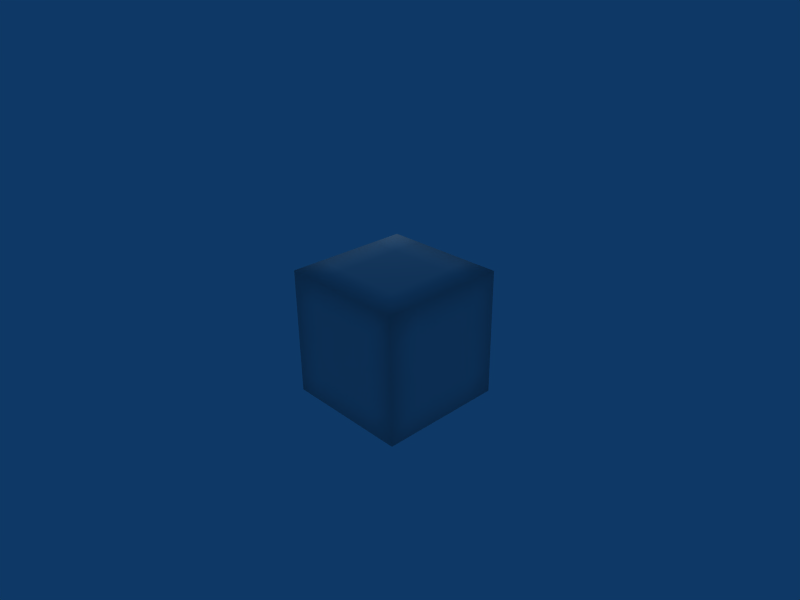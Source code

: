 # Source: scriptTest.blend  (saved by Blender 2.49.2; exported with 4.5.12 LTS)
import bpy
from mathutils import Matrix  # noqa: F401  (used for matrix-valued properties, if any)

bpy.ops.wm.read_factory_settings(use_empty=True)
scene = bpy.context.scene
scene.name = 'Scene'

# ---- collections
col_collection_1 = bpy.data.collections.new('Collection 1'); scene.collection.children.link(col_collection_1)

# ---- materials (node trees are filled in below, after node groups)
mat_material_002 = bpy.data.materials.new('Material.002')
mat_material_002.alpha_threshold = 0.0
mat_material_002.roughness = 0.5
mat_material_002.line_color = (0.0, 0.0, 0.0, 1.0)

# ---- material node trees

# ---- world
world_world = bpy.data.worlds.new('World'); scene.world = world_world
world_world.color = (0.05656, 0.2208, 0.4)
world_world.use_sun_shadow = False
world_world.sun_shadow_jitter_overblur = 0.0
world_world.cycles.sampling_method = 'MANUAL'
world_world.cycles.sample_map_resolution = 256

# ---- cameras
cam_camera = bpy.data.cameras.new('Camera')
cam_camera.passepartout_alpha = 0.2
cam_camera.clip_end = 100.0
cam_camera.lens = 35.0
cam_camera.ortho_scale = 7.314
cam_camera.show_passepartout = False
cam_camera.show_safe_areas = True
cam_camera.dof.focus_distance = 0.0
cam_camera.dof.aperture_fstop = 128.0

# ---- lights
light_spot = bpy.data.lights.new('Spot', 'POINT')
light_spot.transmission_factor = 0.0
light_spot.cutoff_distance = 30.0
light_spot.energy = 100.0
light_spot.shadow_buffer_clip_start = 1.001
light_spot.shadow_soft_size = 1.0
light_spot.shadow_maximum_resolution = 0.006
light_spot.use_absolute_resolution = True
light_spot.cycles.use_multiple_importance_sampling = False

# ---- meshes
me_cube = bpy.data.meshes.new('Cube')
me_cube.from_pydata([(1.0, 1.0, -1.0), (1.0, -1.0, -1.0), (-1.0, -1.0, -1.0), (-1.0, 1.0, -1.0), (1.0, 1.0, 1.0), (1.0, -1.0, 1.0), (-1.0, -1.0, 1.0), (-1.0, 1.0, 1.0), (-5.96e-08, -1.0, -1.0), (1.0, -2.98e-08, -1.0), (1.788e-07, 1.0, -1.0), (-1.0, 2.682e-07, -1.0), (1.0, -5.662e-07, 1.0), (-5.066e-07, -1.0, 1.0), (-1.0, 1.788e-07, 1.0), (2.682e-07, 1.0, 1.0), (1.0, -1.0, 0.0), (1.0, 1.0, 0.0), (-1.0, -1.0, 0.0), (-1.0, 1.0, 0.0), (4.172e-07, 1.0, 0.0), (-1.0, 8.941e-08, 0.0), (-3.874e-07, -1.0, 0.0), (1.0, -2.682e-07, 0.0), (-2.98e-07, -2.98e-07, 1.0), (-5.96e-08, 5.96e-08, -1.0), (0.5, -1.0, -1.0), (-0.5, -1.0, -1.0), (1.0, 0.5, -1.0), (1.0, -0.5, -1.0), (0.5, 1.0, -1.0), (-0.5, 1.0, -1.0), (-1.0, -0.5, -1.0), (-1.0, 0.5, -1.0), (1.0, 0.5, 1.0), (1.0, -0.5, 1.0), (0.5, -1.0, 1.0), (-0.5, -1.0, 1.0), (-1.0, -0.5, 1.0), (-1.0, 0.5, 1.0), (0.5, 1.0, 1.0), (-0.5, 1.0, 1.0), (1.0, -1.0, -0.5), (1.0, -1.0, 0.5), (1.0, 1.0, -0.5), (1.0, 1.0, 0.5), (-1.0, -1.0, -0.5), (-1.0, -1.0, 0.5), (-1.0, 1.0, -0.5), (-1.0, 1.0, 0.5), (-0.5, 1.0, -0.5), (0.5, 1.0, 0.5), (-1.0, -0.5, -0.5), (-1.0, 0.5, 0.5), (-0.5, -1.0, -0.5), (0.5, -1.0, 0.5), (1.0, -0.5, -0.5), (1.0, 0.5, 0.5), (0.5, -0.5, 1.0), (-0.5, 0.5, 1.0), (0.5, 0.5, -1.0), (-0.5, -0.5, -1.0), (0.5, 1.0, 0.0), (0.5, 1.0, -0.5), (2.98e-07, 1.0, -0.5), (3.427e-07, 1.0, 0.5), (-0.5, 1.0, 0.0), (-0.5, 1.0, 0.5), (-1.0, -0.5, 0.0), (-1.0, -0.5, 0.5), (-1.0, 1.341e-07, 0.5), (-1.0, 1.788e-07, -0.5), (-1.0, 0.5, 0.0), (-1.0, 0.5, -0.5), (0.5, -1.0, -0.5), (0.5, -1.0, 0.0), (-2.235e-07, -1.0, -0.5), (-4.47e-07, -1.0, 0.5), (-0.5, -1.0, 0.5), (-0.5, -1.0, 0.0), (1.0, 0.5, -0.5), (1.0, 0.5, 0.0), (1.0, -1.49e-07, -0.5), (1.0, -4.172e-07, 0.5), (1.0, -0.5, 0.5), (1.0, -0.5, 0.0), (0.5, 0.5, 1.0), (-1.49e-08, 0.5, 1.0), (0.5, -4.321e-07, 1.0), (-0.5, -5.96e-08, 1.0), (-0.5, -0.5, 1.0), (-4.023e-07, -0.5, 1.0), (0.5, 1.49e-08, -1.0), (0.5, -0.5, -1.0), (-5.96e-08, -0.5, -1.0), (5.96e-08, 0.5, -1.0), (-0.5, 1.639e-07, -1.0), (-0.5, 0.5, -1.0)], [], [(62, 20, 51), (51, 45, 62), (17, 62, 45), (45, 51, 4), (62, 17, 63), (63, 64, 62), (20, 62, 64), (64, 63, 10), (31, 3, 50), (50, 64, 31), (10, 31, 64), (64, 50, 20), (30, 10, 63), (63, 44, 30), (0, 30, 44), (44, 63, 17), (65, 15, 40), (40, 51, 65), (20, 65, 51), (51, 40, 4), (65, 20, 66), (66, 67, 65), (15, 65, 67), (67, 66, 19), (49, 7, 41), (41, 67, 49), (19, 49, 67), (67, 41, 15), (48, 19, 66), (66, 50, 48), (3, 48, 50), (50, 66, 20), (68, 21, 52), (52, 46, 68), (18, 68, 46), (46, 52, 2), (68, 18, 69), (69, 70, 68), (21, 68, 70), (70, 69, 14), (39, 7, 53), (53, 70, 39), (14, 39, 70), (70, 53, 21), (38, 14, 69), (69, 47, 38), (6, 38, 47), (47, 69, 18), (71, 11, 32), (32, 52, 71), (21, 71, 52), (52, 32, 2), (71, 21, 72), (72, 73, 71), (11, 71, 73), (73, 72, 19), (48, 3, 33), (33, 73, 48), (19, 48, 73), (73, 33, 11), (49, 19, 72), (72, 53, 49), (7, 49, 53), (53, 72, 21), (74, 8, 26), (26, 42, 74), (16, 74, 42), (42, 26, 1), (74, 16, 75), (75, 76, 74), (8, 74, 76), (76, 75, 22), (54, 2, 27), (27, 76, 54), (22, 54, 76), (76, 27, 8), (55, 22, 75), (75, 43, 55), (5, 55, 43), (43, 75, 16), (77, 22, 55), (55, 36, 77), (13, 77, 36), (36, 55, 5), (77, 13, 78), (78, 79, 77), (22, 77, 79), (79, 78, 18), (46, 2, 54), (54, 79, 46), (18, 46, 79), (79, 54, 22), (47, 18, 78), (78, 37, 47), (6, 47, 37), (37, 78, 13), (80, 9, 28), (28, 44, 80), (17, 80, 44), (28, 0, 44), (80, 17, 81), (81, 82, 80), (9, 80, 82), (82, 81, 23), (56, 1, 29), (29, 82, 56), (23, 56, 82), (82, 29, 9), (57, 23, 81), (81, 45, 57), (4, 57, 45), (45, 81, 17), (83, 23, 57), (57, 34, 83), (12, 83, 34), (34, 57, 4), (83, 12, 84), (84, 85, 83), (23, 83, 85), (85, 84, 16), (42, 1, 56), (56, 85, 42), (16, 42, 85), (85, 56, 23), (43, 16, 84), (84, 35, 43), (5, 43, 35), (35, 84, 12), (86, 12, 34), (34, 40, 86), (15, 86, 40), (40, 34, 4), (86, 15, 87), (87, 88, 86), (12, 86, 88), (88, 87, 24), (58, 5, 35), (35, 88, 58), (24, 58, 88), (88, 35, 12), (59, 24, 87), (87, 41, 59), (7, 59, 41), (41, 87, 15), (89, 24, 59), (59, 39, 89), (14, 89, 39), (39, 59, 7), (89, 14, 90), (90, 91, 89), (24, 89, 91), (91, 90, 13), (36, 5, 58), (58, 91, 36), (13, 36, 91), (91, 58, 24), (37, 13, 90), (90, 38, 37), (6, 37, 38), (38, 90, 14), (92, 25, 60), (60, 28, 92), (9, 92, 28), (60, 0, 28), (92, 9, 93), (93, 94, 92), (25, 92, 94), (94, 93, 8), (27, 2, 61), (61, 94, 27), (8, 27, 94), (94, 61, 25), (26, 8, 93), (93, 29, 26), (1, 26, 29), (29, 93, 9), (95, 10, 30), (30, 60, 95), (25, 95, 60), (30, 0, 60), (95, 25, 96), (96, 97, 95), (10, 95, 97), (97, 96, 11), (33, 3, 31), (31, 97, 33), (11, 33, 97), (97, 31, 10), (32, 11, 96), (96, 61, 32), (2, 32, 61), (61, 96, 25)])
me_cube.polygons.foreach_set('use_smooth', [True] * 192)
_uv = me_cube.uv_layers.new(name='UVTex')
_uv.uv.foreach_set('vector', [0.4375, 0.625, 0.375, 0.625, 0.4375, 0.5625, 0.4375, 0.5625, 0.5, 0.5625, 0.4375, 0.625, 0.5, 0.625, 0.4375, 0.625, 0.5, 0.5625, 0.5, 0.5625, 0.4375, 0.5625, 0.5, 0.5, 0.4375, 0.625, 0.5, 0.625, 0.4375, 0.6875, 0.4375, 0.6875, 0.375, 0.6875, 0.4375, 0.625, 0.375, 0.625, 0.4375, 0.625, 0.375, 0.6875, 0.375, 0.6875, 0.4375, 0.6875, 0.375, 0.75, 0.3125, 0.75, 0.25, 0.75, 0.3125, 0.6875, 0.3125, 0.6875, 0.375, 0.6875, 0.3125, 0.75, 0.375, 0.75, 0.3125, 0.75, 0.375, 0.6875, 0.375, 0.6875, 0.3125, 0.6875, 0.375, 0.625, 0.4375, 0.75, 0.375, 0.75, 0.4375, 0.6875, 0.4375, 0.6875, 0.5, 0.6875, 0.4375, 0.75, 0.5, 0.75, 0.4375, 0.75, 0.5, 0.6875, 0.5, 0.6875, 0.4375, 0.6875, 0.5, 0.625, 0.375, 0.5625, 0.375, 0.5, 0.4375, 0.5, 0.4375, 0.5, 0.4375, 0.5625, 0.375, 0.5625, 0.375, 0.625, 0.375, 0.5625, 0.4375, 0.5625, 0.4375, 0.5625, 0.4375, 0.5, 0.5, 0.5, 0.375, 0.5625, 0.375, 0.625, 0.3125, 0.625, 0.3125, 0.625, 0.3125, 0.5625, 0.375, 0.5625, 0.375, 0.5, 0.375, 0.5625, 0.3125, 0.5625, 0.3125, 0.5625, 0.3125, 0.625, 0.25, 0.625, 0.25, 0.5625, 0.25, 0.5, 0.3125, 0.5, 0.3125, 0.5, 0.3125, 0.5625, 0.25, 0.5625, 0.25, 0.625, 0.25, 0.5625, 0.3125, 0.5625, 0.3125, 0.5625, 0.3125, 0.5, 0.375, 0.5, 0.25, 0.6875, 0.25, 0.625, 0.3125, 0.625, 0.3125, 0.625, 0.3125, 0.6875, 0.25, 0.6875, 0.25, 0.75, 0.25, 0.6875, 0.3125, 0.6875, 0.3125, 0.6875, 0.3125, 0.625, 0.375, 0.625, 0.1875, 0.125, 0.125, 0.125, 0.1875, 0.0625, 0.1875, 0.0625, 0.25, 0.0625, 0.1875, 0.125, 0.25, 0.125, 0.1875, 0.125, 0.25, 0.0625, 0.25, 0.0625, 0.1875, 0.0625, 0.25, 1.788e-07, 0.1875, 0.125, 0.25, 0.125, 0.1875, 0.1875, 0.1875, 0.1875, 0.125, 0.1875, 0.1875, 0.125, 0.125, 0.125, 0.1875, 0.125, 0.125, 0.1875, 0.125, 0.1875, 0.1875, 0.1875, 0.125, 0.25, 0.0625, 0.25, 0.0, 0.25, 0.0625, 0.1875, 0.0625, 0.1875, 0.125, 0.1875, 0.0625, 0.25, 0.125, 0.25, 0.0625, 0.25, 0.125, 0.1875, 0.125, 0.1875, 0.0625, 0.1875, 0.125, 0.125, 0.1875, 0.25, 0.125, 0.25, 0.1875, 0.1875, 0.1875, 0.1875, 0.25, 0.1875, 0.1875, 0.25, 0.25, 0.25, 0.1875, 0.25, 0.25, 0.1875, 0.25, 0.1875, 0.1875, 0.1875, 0.25, 0.125, 0.125, 0.0625, 0.125, 1.788e-07, 0.1875, 1.788e-07, 0.1875, 1.788e-07, 0.1875, 0.0625, 0.125, 0.0625, 0.125, 0.125, 0.125, 0.0625, 0.1875, 0.0625, 0.1875, 0.0625, 0.1875, 1.788e-07, 0.25, 1.788e-07, 0.125, 0.0625, 0.125, 0.125, 0.0625, 0.125, 0.0625, 0.125, 0.0625, 0.0625, 0.125, 0.0625, 0.125, 1.788e-07, 0.125, 0.0625, 0.0625, 0.0625, 0.0625, 0.0625, 0.0625, 0.125, -7.451e-09, 0.125, 3.725e-09, 0.0625, 0.0, 1.788e-07, 0.0625, 1.788e-07, 0.0625, 1.788e-07, 0.0625, 0.0625, 3.725e-09, 0.0625, -7.451e-09, 0.125, 3.725e-09, 0.0625, 0.0625, 0.0625, 0.0625, 0.0625, 0.0625, 1.788e-07, 0.125, 1.788e-07, -3.725e-09, 0.1875, -7.451e-09, 0.125, 0.0625, 0.125, 0.0625, 0.125, 0.0625, 0.1875, -3.725e-09, 0.1875, 0.0, 0.25, -3.725e-09, 0.1875, 0.0625, 0.1875, 0.0625, 0.1875, 0.0625, 0.125, 0.125, 0.125, 0.4375, 0.0625, 0.375, 1.341e-07, 0.4375, 1.118e-07, 0.4375, 1.118e-07, 0.5, 0.0625, 0.4375, 0.0625, 0.5, 0.125, 0.4375, 0.0625, 0.5, 0.0625, 0.5, 0.0625, 0.4375, 1.118e-07, 0.5, 8.941e-08, 0.4375, 0.0625, 0.5, 0.125, 0.4375, 0.125, 0.4375, 0.125, 0.375, 0.0625, 0.4375, 0.0625, 0.375, 1.341e-07, 0.4375, 0.0625, 0.375, 0.0625, 0.375, 0.0625, 0.4375, 0.125, 0.375, 0.125, 0.3125, 0.0625, 0.25, 1.788e-07, 0.3125, 1.565e-07, 0.3125, 1.565e-07, 0.375, 0.0625, 0.3125, 0.0625, 0.375, 0.125, 0.3125, 0.0625, 0.375, 0.0625, 0.375, 0.0625, 0.3125, 1.565e-07, 0.375, 1.341e-07, 0.4375, 0.1875, 0.375, 0.125, 0.4375, 0.125, 0.4375, 0.125, 0.5, 0.1875, 0.4375, 0.1875, 0.5, 0.25, 0.4375, 0.1875, 0.5, 0.1875, 0.5, 0.1875, 0.4375, 0.125, 0.5, 0.125, 0.375, 0.1875, 0.375, 0.125, 0.4375, 0.1875, 0.4375, 0.1875, 0.4375, 0.25, 0.375, 0.1875, 0.375, 0.25, 0.375, 0.1875, 0.4375, 0.25, 0.4375, 0.25, 0.4375, 0.1875, 0.5, 0.25, 0.375, 0.1875, 0.375, 0.25, 0.3125, 0.1875, 0.3125, 0.1875, 0.3125, 0.125, 0.375, 0.1875, 0.375, 0.125, 0.375, 0.1875, 0.3125, 0.125, 0.3125, 0.125, 0.3125, 0.1875, 0.25, 0.125, 0.25, 0.0625, 0.25, 1.788e-07, 0.3125, 0.0625, 0.3125, 0.0625, 0.3125, 0.125, 0.25, 0.0625, 0.25, 0.125, 0.25, 0.0625, 0.3125, 0.125, 0.3125, 0.125, 0.3125, 0.0625, 0.375, 0.125, 0.25, 0.1875, 0.25, 0.125, 0.3125, 0.1875, 0.3125, 0.1875, 0.3125, 0.25, 0.25, 0.1875, 0.25, 0.25, 0.25, 0.1875, 0.3125, 0.25, 0.3125, 0.25, 0.3125, 0.1875, 0.375, 0.25, 0.6875, 0.0625, 0.625, 4.47e-08, 0.6875, 2.235e-08, 0.6875, 2.235e-08, 0.75, 0.0625, 0.6875, 0.0625, 0.75, 0.125, 0.6875, 0.0625, 0.75, 0.0625, 0.6875, 2.235e-08, 0.75, 0.0, 0.75, 0.0625, 0.6875, 0.0625, 0.75, 0.125, 0.6875, 0.125, 0.6875, 0.125, 0.625, 0.0625, 0.6875, 0.0625, 0.625, 4.47e-08, 0.6875, 0.0625, 0.625, 0.0625, 0.625, 0.0625, 0.6875, 0.125, 0.625, 0.125, 0.5625, 0.0625, 0.5, 8.941e-08, 0.5625, 6.706e-08, 0.5625, 6.706e-08, 0.625, 0.0625, 0.5625, 0.0625, 0.625, 0.125, 0.5625, 0.0625, 0.625, 0.0625, 0.625, 0.0625, 0.5625, 6.706e-08, 0.625, 4.47e-08, 0.6875, 0.1875, 0.625, 0.125, 0.6875, 0.125, 0.6875, 0.125, 0.75, 0.1875, 0.6875, 0.1875, 0.75, 0.25, 0.6875, 0.1875, 0.75, 0.1875, 0.75, 0.1875, 0.6875, 0.125, 0.75, 0.125, 0.625, 0.1875, 0.625, 0.125, 0.6875, 0.1875, 0.6875, 0.1875, 0.6875, 0.25, 0.625, 0.1875, 0.625, 0.25, 0.625, 0.1875, 0.6875, 0.25, 0.6875, 0.25, 0.6875, 0.1875, 0.75, 0.25, 0.625, 0.1875, 0.625, 0.25, 0.5625, 0.1875, 0.5625, 0.1875, 0.5625, 0.125, 0.625, 0.1875, 0.625, 0.125, 0.625, 0.1875, 0.5625, 0.125, 0.5625, 0.125, 0.5625, 0.1875, 0.5, 0.125, 0.5, 0.0625, 0.5, 8.941e-08, 0.5625, 0.0625, 0.5625, 0.0625, 0.5625, 0.125, 0.5, 0.0625, 0.5, 0.125, 0.5, 0.0625, 0.5625, 0.125, 0.5625, 0.125, 0.5625, 0.0625, 0.625, 0.125, 0.5, 0.1875, 0.5, 0.125, 0.5625, 0.1875, 0.5625, 0.1875, 0.5625, 0.25, 0.5, 0.1875, 0.5, 0.25, 0.5, 0.1875, 0.5625, 0.25, 0.5625, 0.25, 0.5625, 0.1875, 0.625, 0.25, 0.4375, 0.4375, 0.5, 0.375, 0.5, 0.4375, 0.5, 0.4375, 0.4375, 0.5, 0.4375, 0.4375, 0.375, 0.5, 0.4375, 0.4375, 0.4375, 0.5, 0.4375, 0.5, 0.5, 0.4375, 0.5, 0.5, 0.4375, 0.4375, 0.375, 0.5, 0.375, 0.4375, 0.375, 0.4375, 0.4375, 0.375, 0.4375, 0.4375, 0.5, 0.375, 0.4375, 0.4375, 0.4375, 0.375, 0.4375, 0.375, 0.375, 0.4375, 0.375, 0.375, 0.4375, 0.3125, 0.5, 0.25, 0.5, 0.3125, 0.5, 0.3125, 0.4375, 0.375, 0.4375, 0.3125, 0.375, 0.375, 0.4375, 0.3125, 0.4375, 0.375, 0.4375, 0.375, 0.5, 0.3125, 0.5, 0.375, 0.3125, 0.4375, 0.375, 0.375, 0.375, 0.4375, 0.375, 0.4375, 0.3125, 0.5, 0.3125, 0.4375, 0.25, 0.5, 0.3125, 0.4375, 0.3125, 0.5, 0.3125, 0.5, 0.375, 0.4375, 0.375, 0.5, 0.3125, 0.375, 0.375, 0.375, 0.3125, 0.4375, 0.3125, 0.4375, 0.25, 0.4375, 0.3125, 0.375, 0.25, 0.375, 0.3125, 0.375, 0.25, 0.4375, 0.25, 0.4375, 0.3125, 0.4375, 0.25, 0.5, 0.3125, 0.375, 0.25, 0.375, 0.3125, 0.3125, 0.3125, 0.3125, 0.375, 0.3125, 0.3125, 0.375, 0.375, 0.375, 0.3125, 0.375, 0.375, 0.3125, 0.375, 0.3125, 0.3125, 0.3125, 0.375, 0.25, 0.4375, 0.25, 0.5, 0.25, 0.4375, 0.3125, 0.4375, 0.3125, 0.375, 0.3125, 0.4375, 0.25, 0.375, 0.25, 0.4375, 0.25, 0.375, 0.3125, 0.375, 0.3125, 0.4375, 0.3125, 0.375, 0.375, 0.3125, 0.25, 0.375, 0.25, 0.3125, 0.3125, 0.3125, 0.3125, 0.25, 0.3125, 0.3125, 0.25, 0.25, 0.25, 0.3125, 0.25, 0.25, 0.3125, 0.25, 0.3125, 0.3125, 0.3125, 0.25, 0.375, 0.4375, 0.875, 0.375, 0.875, 0.4375, 0.8125, 0.4375, 0.8125, 0.5, 0.8125, 0.4375, 0.875, 0.5, 0.875, 0.4375, 0.875, 0.5, 0.8125, 0.4375, 0.8125, 0.5, 0.75, 0.5, 0.8125, 0.4375, 0.875, 0.5, 0.875, 0.4375, 0.9375, 0.4375, 0.9375, 0.375, 0.9375, 0.4375, 0.875, 0.375, 0.875, 0.4375, 0.875, 0.375, 0.9375, 0.375, 0.9375, 0.4375, 0.9375, 0.375, 1.0, 0.3125, 1.0, 0.25, 1.0, 0.3125, 0.9375, 0.3125, 0.9375, 0.375, 0.9375, 0.3125, 1.0, 0.375, 1.0, 0.3125, 1.0, 0.375, 0.9375, 0.375, 0.9375, 0.3125, 0.9375, 0.375, 0.875, 0.4375, 1.0, 0.375, 1.0, 0.4375, 0.9375, 0.4375, 0.9375, 0.5, 0.9375, 0.4375, 1.0, 0.5, 1.0, 0.4375, 1.0, 0.5, 0.9375, 0.5, 0.9375, 0.4375, 0.9375, 0.5, 0.875, 0.375, 0.8125, 0.375, 0.75, 0.4375, 0.75, 0.4375, 0.75, 0.4375, 0.8125, 0.375, 0.8125, 0.375, 0.875, 0.375, 0.8125, 0.4375, 0.8125, 0.4375, 0.75, 0.5, 0.75, 0.4375, 0.8125, 0.375, 0.8125, 0.375, 0.875, 0.3125, 0.875, 0.3125, 0.875, 0.3125, 0.8125, 0.375, 0.8125, 0.375, 0.75, 0.375, 0.8125, 0.3125, 0.8125, 0.3125, 0.8125, 0.3125, 0.875, 0.25, 0.875, 0.25, 0.8125, 0.25, 0.75, 0.3125, 0.75, 0.3125, 0.75, 0.3125, 0.8125, 0.25, 0.8125, 0.25, 0.875, 0.25, 0.8125, 0.3125, 0.8125, 0.3125, 0.8125, 0.3125, 0.75, 0.375, 0.75, 0.25, 0.9375, 0.25, 0.875, 0.3125, 0.875, 0.3125, 0.875, 0.3125, 0.9375, 0.25, 0.9375, 0.25, 1.0, 0.25, 0.9375, 0.3125, 0.9375, 0.3125, 0.9375, 0.3125, 0.875, 0.375, 0.875])
me_cube.materials.append(mat_material_002)
me_cube.use_remesh_preserve_volume = False
me_cube.use_remesh_preserve_attributes = False
me_cube.use_mirror_vertex_groups = False
me_cube.update()

# ---- objects
ob_cube = bpy.data.objects.new('Cube', me_cube)
ob_lamp = bpy.data.objects.new('Lamp', light_spot)
ob_camera = bpy.data.objects.new('Camera', cam_camera)

# ---- transforms, parenting, visibility, modifiers, constraints
ob_cube.location = (0.08438, 0.2742, -0.1852)
ob_cube.lock_rotations_4d = False
ob_cube.empty_display_type = 'ARROWS'
ob_cube.lineart.crease_threshold = 0.0
_vg = ob_cube.vertex_groups.new(name='Group')
ob_lamp.location = (-3.566, 3.01, 2.313)
ob_lamp.rotation_euler = (0.6503, 0.05522, 1.866)
ob_lamp.lock_rotations_4d = False
ob_lamp.empty_display_type = 'ARROWS'
ob_lamp.color = (0.0, 0.0, 0.0, 0.0)
ob_lamp.lineart.crease_threshold = 0.0
ob_camera.location = (7.481, -6.508, 5.344)
ob_camera.rotation_euler = (1.109, 0.01082, 0.8149)
ob_camera.lock_rotations_4d = False
ob_camera.empty_display_type = 'ARROWS'
ob_camera.color = (0.0, 0.0, 0.0, 0.0)
ob_camera.display_type = 'WIRE'
ob_camera.lineart.crease_threshold = 0.0

# ---- collection membership
col_collection_1.objects.link(ob_cube)
col_collection_1.objects.link(ob_lamp)
col_collection_1.objects.link(ob_camera)

# ---- scene / render settings (as saved in the file)
scene.camera = ob_camera
scene.frame_start = 1; scene.frame_end = 250; scene.frame_set(1)
scene.render.engine = 'BLENDER_EEVEE_NEXT'
scene.render.image_settings.file_format = 'JPEG'
scene.render.image_settings.color_mode = 'RGB'
scene.render.image_settings.compression = 90
scene.render.resolution_x = 800
scene.render.resolution_y = 600
scene.render.pixel_aspect_x = 100.0
scene.render.pixel_aspect_y = 100.0
scene.render.fps = 25
scene.render.dither_intensity = 0.0
scene.render.use_compositing = False
scene.render.use_sequencer = False
scene.render.bake_margin = 2
scene.render.bake_bias = 0.0
scene.render.use_stamp_time = False
scene.render.use_stamp_date = False
scene.render.use_stamp_frame = False
scene.render.use_stamp_camera = False
scene.render.use_stamp_scene = False
scene.render.use_stamp_filename = False
scene.render.use_stamp_render_time = False
scene.render.stamp_font_size = 0
scene.cycles.use_denoising = False
scene.cycles.samples = 10
scene.cycles.sampling_pattern = 'TABULATED_SOBOL'
scene.cycles.light_sampling_threshold = 0.0
scene.cycles.use_adaptive_sampling = False
scene.cycles.use_light_tree = False
scene.cycles.blur_glossy = 0.0
scene.cycles.volume_bounces = 1
scene.cycles.pixel_filter_type = 'GAUSSIAN'
scene.cycles.sample_clamp_indirect = 0.0
scene.view_settings.view_transform = 'Raw'
bpy.context.view_layer.update()
